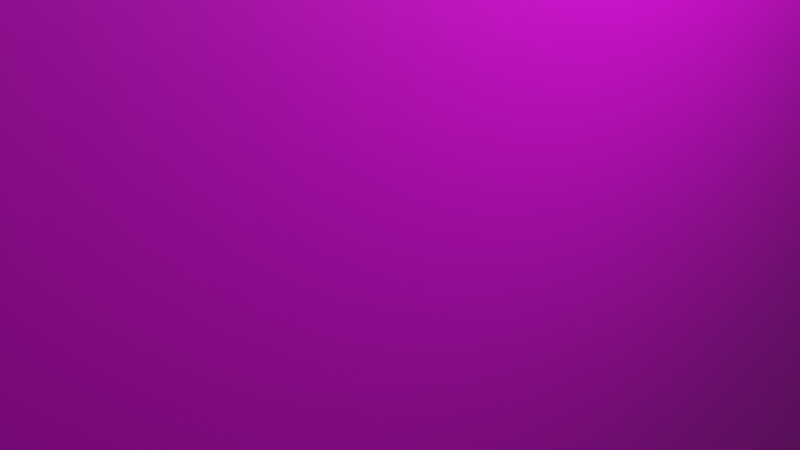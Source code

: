 # Source: wll.blend  (saved by Blender 3.3.6; exported with 4.5.12 LTS)
import bpy
from mathutils import Matrix  # noqa: F401  (used for matrix-valued properties, if any)

bpy.ops.wm.read_factory_settings(use_empty=True)
scene = bpy.context.scene
scene.name = 'Scene'

# ---- collections
col_collection = bpy.data.collections.new('Collection'); scene.collection.children.link(col_collection)

# ---- images (referenced by path relative to the original .blend; pixels are not part of the script)
import os
ASSET_DIR = os.environ.get("B2B_ASSET_DIR", "")  # directory of the original .blend (textures are referenced by path, not embedded)
HERE = os.path.dirname(os.path.abspath(__file__))  # packed textures are extracted next to this script under _unpacked/

def load_image(name, relpath, width, height, colorspace="sRGB"):
    """Load a texture the original file referenced (path relative to the .blend, or extracted next to this script)."""
    p = next((c for c in (os.path.join(HERE, relpath), os.path.join(ASSET_DIR, relpath)) if relpath and os.path.exists(c)), "")
    if p:
        img = bpy.data.images.load(p, check_existing=True)
        img.name = name
    else:  # same state as the original file: an image datablock whose file is absent (Cycles renders it pink)
        img = bpy.data.images.new(name, width, height)
        img.source = "FILE"
        img.filepath = "//" + (relpath or name)
    img.colorspace_settings.name = colorspace
    return img
img_diffs_tga_001 = load_image('diffs.tga.001', 'diffs.tga', 1024, 1024, 'sRGB')

# ---- materials (node trees are filled in below, after node groups)
mat_diffs_tga = bpy.data.materials.new('diffs.tga')
mat_diffs_tga.alpha_threshold = 0.0
mat_diffs_tga.use_transparent_shadow = False
mat_diffs_tga.roughness = 0.5
mat_diffs_tga.line_color = (0.0, 0.0, 0.0, 1.0)

# ---- material node trees
mat_diffs_tga.use_nodes = True; mat_diffs_tga.node_tree.nodes.clear()
_N = mat_diffs_tga.node_tree.nodes; _L = mat_diffs_tga.node_tree.links
n0 = _N.new('ShaderNodeOutputMaterial'); n0.name = 'Material Output'; n0.location = (300, 300)
n1 = _N.new('ShaderNodeBsdfPrincipled'); n1.name = 'Principled BSDF'; n1.location = (10, 300)
n1.distribution = 'GGX'
n1.subsurface_method = 'RANDOM_WALK_SKIN'
n1.inputs[3].default_value = 1.45
n1.inputs[27].default_value = (0.0, 0.0, 0.0, 1.0)
n1.inputs[28].default_value = 1.0
n2 = _N.new('ShaderNodeTexImage'); n2.name = 'Image Texture'; n2.location = (-280, 270)
n2.image = img_diffs_tga_001
_L.new(n1.outputs[0], n0.inputs[0])
_L.new(n2.outputs[0], n1.inputs[0])
n0.is_active_output = True

# ---- world
world_world = bpy.data.worlds.new('World'); scene.world = world_world
world_world.use_nodes = True; world_world.node_tree.nodes.clear()
_N = world_world.node_tree.nodes; _L = world_world.node_tree.links
n0 = _N.new('ShaderNodeOutputWorld'); n0.name = 'World Output'; n0.location = (300, 300)
n1 = _N.new('ShaderNodeBackground'); n1.name = 'Background'; n1.location = (10, 300)
n1.inputs[0].default_value = (0.05088, 0.05088, 0.05088, 1.0)
_L.new(n1.outputs[0], n0.inputs[0])
n0.is_active_output = True
world_world.color = (0.05088, 0.05088, 0.05088)
world_world.use_sun_shadow = False
world_world.sun_shadow_jitter_overblur = 0.0

# ---- cameras
cam_camera = bpy.data.cameras.new('Camera')
cam_camera.clip_end = 100.0
cam_camera.ortho_scale = 7.314

# ---- lights
light_light = bpy.data.lights.new('Light', 'POINT')
light_light.transmission_factor = 0.0
light_light.energy = 1000.0
light_light.shadow_soft_size = 0.1
light_light.shadow_maximum_resolution = 0.006
light_light.use_absolute_resolution = True

# ---- meshes
me_cube = bpy.data.meshes.new('Cube')
me_cube.from_pydata([(2.033, 6.034, 6.034), (2.033, 6.034, -6.034), (2.033, -6.034, 6.034), (2.033, -6.034, -6.034), (-2.033, 6.034, 6.034), (-2.033, 6.034, -6.034), (-2.033, -6.034, 6.034), (-2.033, -6.034, -6.034)], [], [(0, 4, 6, 2), (3, 2, 6, 7), (7, 6, 4, 5), (5, 1, 3, 7), (1, 0, 2, 3), (5, 4, 0, 1)])
_uv = me_cube.uv_layers.new(name='UVMap')
_uv.uv.foreach_set('vector', [0.6748, 0.9998, 0.5065, 0.9998, 0.5065, 0.5002, 0.6748, 0.5002, 0.506, 0.5002, 0.506, 0.9998, 0.3377, 0.9998, 0.3377, 0.5002, 0.5002, 0.0002159, 0.9998, 0.0002159, 0.9998, 0.4998, 0.5002, 0.4998, 0.1685, 0.9998, 0.0002159, 0.9998, 0.000216, 0.5002, 0.1685, 0.5002, 0.4998, 0.4998, 0.0002159, 0.4998, 0.000216, 0.0002159, 0.4998, 0.0002161, 0.169, 0.9998, 0.169, 0.5002, 0.3373, 0.5002, 0.3373, 0.9998])
me_cube.materials.append(mat_diffs_tga)
me_cube.use_mirror_vertex_groups = False
me_cube.update()
arm_armature = bpy.data.armatures.new('Armature')  # bones are not reproduced

# ---- objects
ob_cube = bpy.data.objects.new('Cube', me_cube)
ob_light = bpy.data.objects.new('Light', light_light)
ob_camera = bpy.data.objects.new('Camera', cam_camera)
ob_armature = bpy.data.objects.new('Armature', arm_armature)

# ---- transforms, parenting, visibility, modifiers, constraints
ob_cube.parent = ob_armature
ob_cube.location = (0.0, 0.0, 0.0)
ob_cube.rotation_euler = (-1.571, 0.0, 0.0)
ob_cube.lock_rotations_4d = False
ob_cube.empty_display_type = 'ARROWS'
ob_cube.lineart.crease_threshold = 0.0
_vg = ob_cube.vertex_groups.new(name='Bone')
_vg.add([0, 1, 2, 3, 4, 5, 6, 7], 1.0, 'REPLACE')
_m = ob_cube.modifiers.new('Armature', 'ARMATURE')
_m.object = ob_armature
ob_light.location = (4.076, 1.005, 5.904)
ob_light.rotation_euler = (0.6503, 0.05522, 1.866)
ob_light.lock_rotations_4d = False
ob_light.empty_display_type = 'ARROWS'
ob_light.color = (0.0, 0.0, 0.0, 0.0)
ob_light.lineart.crease_threshold = 0.0
ob_camera.location = (7.359, -6.926, 4.958)
ob_camera.rotation_euler = (1.109, 0.0, 0.8149)
ob_camera.lock_rotations_4d = False
ob_camera.empty_display_type = 'ARROWS'
ob_camera.color = (0.0, 0.0, 0.0, 0.0)
ob_camera.display_type = 'WIRE'
ob_camera.lineart.crease_threshold = 0.0
ob_armature.location = (0.0, 0.0, 0.0)
ob_armature.show_in_front = True

# ---- collection membership
col_collection.objects.link(ob_cube)
col_collection.objects.link(ob_light)
col_collection.objects.link(ob_camera)
col_collection.objects.link(ob_armature)

# ---- scene / render settings (as saved in the file)
scene.camera = ob_camera
scene.frame_start = 0; scene.frame_end = 20; scene.frame_set(1)
scene.render.engine = 'BLENDER_EEVEE_NEXT'
scene.cycles.sampling_pattern = 'TABULATED_SOBOL'
scene.cycles.use_light_tree = False
scene.view_settings.view_transform = 'Filmic'
bpy.context.view_layer.update()
